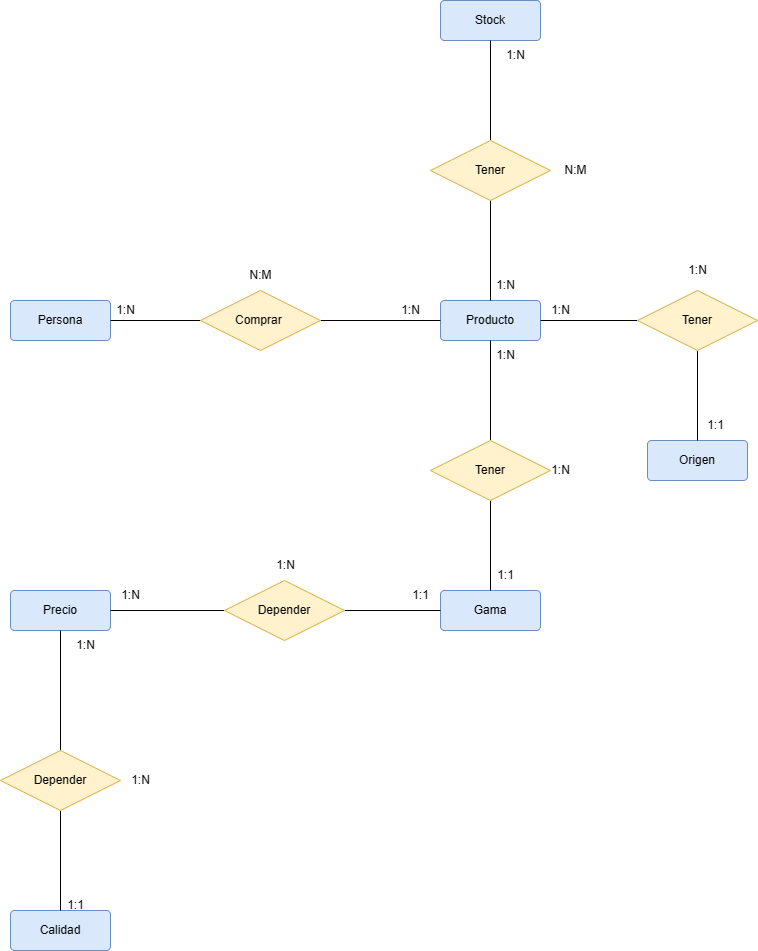

The diagram above was exported from draw.io. Its source (the exported page's mxGraphModel, read from the mxfile embedded in the PNG):
<mxGraphModel dx="437" dy="491" grid="1" gridSize="10" guides="1" tooltips="1" connect="1" arrows="1" fold="1" page="1" pageScale="1" pageWidth="827" pageHeight="1169" math="0" shadow="0">
  <root>
    <mxCell id="0" />
    <mxCell id="1" parent="0" />
    <mxCell id="LkjpK6A4WaelkpVPQnTX-1" value="Persona" style="rounded=1;arcSize=10;whiteSpace=wrap;html=1;align=center;fillColor=#dae8fc;strokeColor=#6c8ebf;" parent="1" vertex="1">
      <mxGeometry x="45" y="340" width="100" height="40" as="geometry" />
    </mxCell>
    <mxCell id="LkjpK6A4WaelkpVPQnTX-3" value="Stock" style="rounded=1;arcSize=10;whiteSpace=wrap;html=1;align=center;fillColor=#dae8fc;strokeColor=#6c8ebf;" parent="1" vertex="1">
      <mxGeometry x="475" y="40" width="100" height="40" as="geometry" />
    </mxCell>
    <mxCell id="LkjpK6A4WaelkpVPQnTX-4" value="Origen" style="rounded=1;arcSize=10;whiteSpace=wrap;html=1;align=center;fillColor=#dae8fc;strokeColor=#6c8ebf;" parent="1" vertex="1">
      <mxGeometry x="682" y="480" width="100" height="40" as="geometry" />
    </mxCell>
    <mxCell id="LkjpK6A4WaelkpVPQnTX-5" value="Calidad" style="rounded=1;arcSize=10;whiteSpace=wrap;html=1;align=center;fillColor=#dae8fc;strokeColor=#6c8ebf;" parent="1" vertex="1">
      <mxGeometry x="45" y="950" width="100" height="40" as="geometry" />
    </mxCell>
    <mxCell id="LkjpK6A4WaelkpVPQnTX-6" value="Precio" style="rounded=1;arcSize=10;whiteSpace=wrap;html=1;align=center;fillColor=#dae8fc;strokeColor=#6c8ebf;" parent="1" vertex="1">
      <mxGeometry x="45" y="630" width="100" height="40" as="geometry" />
    </mxCell>
    <mxCell id="LkjpK6A4WaelkpVPQnTX-7" value="Gama" style="rounded=1;arcSize=10;whiteSpace=wrap;html=1;align=center;fillColor=#dae8fc;strokeColor=#6c8ebf;" parent="1" vertex="1">
      <mxGeometry x="475" y="630" width="100" height="40" as="geometry" />
    </mxCell>
    <mxCell id="LkjpK6A4WaelkpVPQnTX-8" value="Producto" style="rounded=1;arcSize=10;whiteSpace=wrap;html=1;align=center;fillColor=#dae8fc;strokeColor=#6c8ebf;" parent="1" vertex="1">
      <mxGeometry x="475" y="340" width="100" height="40" as="geometry" />
    </mxCell>
    <mxCell id="LkjpK6A4WaelkpVPQnTX-10" style="edgeStyle=orthogonalEdgeStyle;rounded=0;orthogonalLoop=1;jettySize=auto;html=1;endArrow=none;endFill=0;" parent="1" source="LkjpK6A4WaelkpVPQnTX-9" target="LkjpK6A4WaelkpVPQnTX-1" edge="1">
      <mxGeometry relative="1" as="geometry" />
    </mxCell>
    <mxCell id="LkjpK6A4WaelkpVPQnTX-11" style="edgeStyle=orthogonalEdgeStyle;rounded=0;orthogonalLoop=1;jettySize=auto;html=1;entryX=0;entryY=0.5;entryDx=0;entryDy=0;endArrow=none;endFill=0;" parent="1" source="LkjpK6A4WaelkpVPQnTX-9" target="LkjpK6A4WaelkpVPQnTX-8" edge="1">
      <mxGeometry relative="1" as="geometry" />
    </mxCell>
    <mxCell id="LkjpK6A4WaelkpVPQnTX-9" value="Comprar&amp;nbsp;" style="shape=rhombus;perimeter=rhombusPerimeter;whiteSpace=wrap;html=1;align=center;fillColor=#fff2cc;strokeColor=#d6b656;" parent="1" vertex="1">
      <mxGeometry x="235" y="330" width="120" height="60" as="geometry" />
    </mxCell>
    <mxCell id="LkjpK6A4WaelkpVPQnTX-13" style="edgeStyle=orthogonalEdgeStyle;rounded=0;orthogonalLoop=1;jettySize=auto;html=1;endArrow=none;endFill=0;" parent="1" source="LkjpK6A4WaelkpVPQnTX-12" target="LkjpK6A4WaelkpVPQnTX-8" edge="1">
      <mxGeometry relative="1" as="geometry" />
    </mxCell>
    <mxCell id="LkjpK6A4WaelkpVPQnTX-14" style="edgeStyle=orthogonalEdgeStyle;rounded=0;orthogonalLoop=1;jettySize=auto;html=1;endArrow=none;endFill=0;" parent="1" source="LkjpK6A4WaelkpVPQnTX-12" target="LkjpK6A4WaelkpVPQnTX-7" edge="1">
      <mxGeometry relative="1" as="geometry" />
    </mxCell>
    <mxCell id="LkjpK6A4WaelkpVPQnTX-12" value="Tener" style="shape=rhombus;perimeter=rhombusPerimeter;whiteSpace=wrap;html=1;align=center;fillColor=#fff2cc;strokeColor=#d6b656;" parent="1" vertex="1">
      <mxGeometry x="465" y="480" width="120" height="60" as="geometry" />
    </mxCell>
    <mxCell id="LkjpK6A4WaelkpVPQnTX-19" style="edgeStyle=orthogonalEdgeStyle;rounded=0;orthogonalLoop=1;jettySize=auto;html=1;endArrow=none;endFill=0;" parent="1" source="LkjpK6A4WaelkpVPQnTX-15" target="LkjpK6A4WaelkpVPQnTX-6" edge="1">
      <mxGeometry relative="1" as="geometry" />
    </mxCell>
    <mxCell id="LkjpK6A4WaelkpVPQnTX-20" style="edgeStyle=orthogonalEdgeStyle;rounded=0;orthogonalLoop=1;jettySize=auto;html=1;endArrow=none;endFill=0;" parent="1" source="LkjpK6A4WaelkpVPQnTX-15" target="LkjpK6A4WaelkpVPQnTX-7" edge="1">
      <mxGeometry relative="1" as="geometry" />
    </mxCell>
    <mxCell id="LkjpK6A4WaelkpVPQnTX-15" value="Depender" style="shape=rhombus;perimeter=rhombusPerimeter;whiteSpace=wrap;html=1;align=center;fillColor=#fff2cc;strokeColor=#d6b656;" parent="1" vertex="1">
      <mxGeometry x="259" y="620" width="120" height="60" as="geometry" />
    </mxCell>
    <mxCell id="LkjpK6A4WaelkpVPQnTX-23" style="edgeStyle=orthogonalEdgeStyle;rounded=0;orthogonalLoop=1;jettySize=auto;html=1;endArrow=none;endFill=0;" parent="1" source="LkjpK6A4WaelkpVPQnTX-21" target="LkjpK6A4WaelkpVPQnTX-6" edge="1">
      <mxGeometry relative="1" as="geometry" />
    </mxCell>
    <mxCell id="LkjpK6A4WaelkpVPQnTX-24" style="edgeStyle=orthogonalEdgeStyle;rounded=0;orthogonalLoop=1;jettySize=auto;html=1;endArrow=none;endFill=0;" parent="1" source="LkjpK6A4WaelkpVPQnTX-21" target="LkjpK6A4WaelkpVPQnTX-5" edge="1">
      <mxGeometry relative="1" as="geometry" />
    </mxCell>
    <mxCell id="LkjpK6A4WaelkpVPQnTX-21" value="Depender" style="shape=rhombus;perimeter=rhombusPerimeter;whiteSpace=wrap;html=1;align=center;fillColor=#fff2cc;strokeColor=#d6b656;" parent="1" vertex="1">
      <mxGeometry x="35" y="790" width="120" height="60" as="geometry" />
    </mxCell>
    <mxCell id="LkjpK6A4WaelkpVPQnTX-26" style="edgeStyle=orthogonalEdgeStyle;rounded=0;orthogonalLoop=1;jettySize=auto;html=1;endArrow=none;endFill=0;" parent="1" source="LkjpK6A4WaelkpVPQnTX-25" target="LkjpK6A4WaelkpVPQnTX-4" edge="1">
      <mxGeometry relative="1" as="geometry" />
    </mxCell>
    <mxCell id="LkjpK6A4WaelkpVPQnTX-27" style="edgeStyle=orthogonalEdgeStyle;rounded=0;orthogonalLoop=1;jettySize=auto;html=1;entryX=1;entryY=0.5;entryDx=0;entryDy=0;endArrow=none;endFill=0;" parent="1" source="LkjpK6A4WaelkpVPQnTX-25" target="LkjpK6A4WaelkpVPQnTX-8" edge="1">
      <mxGeometry relative="1" as="geometry" />
    </mxCell>
    <mxCell id="LkjpK6A4WaelkpVPQnTX-25" value="Tener" style="shape=rhombus;perimeter=rhombusPerimeter;whiteSpace=wrap;html=1;align=center;fillColor=#fff2cc;strokeColor=#d6b656;" parent="1" vertex="1">
      <mxGeometry x="672" y="330" width="120" height="60" as="geometry" />
    </mxCell>
    <mxCell id="LkjpK6A4WaelkpVPQnTX-29" style="edgeStyle=orthogonalEdgeStyle;rounded=0;orthogonalLoop=1;jettySize=auto;html=1;entryX=0.5;entryY=1;entryDx=0;entryDy=0;endArrow=none;endFill=0;" parent="1" source="LkjpK6A4WaelkpVPQnTX-28" target="LkjpK6A4WaelkpVPQnTX-3" edge="1">
      <mxGeometry relative="1" as="geometry" />
    </mxCell>
    <mxCell id="LkjpK6A4WaelkpVPQnTX-31" style="edgeStyle=orthogonalEdgeStyle;rounded=0;orthogonalLoop=1;jettySize=auto;html=1;entryX=0.5;entryY=0;entryDx=0;entryDy=0;endArrow=none;endFill=0;" parent="1" source="LkjpK6A4WaelkpVPQnTX-28" target="LkjpK6A4WaelkpVPQnTX-8" edge="1">
      <mxGeometry relative="1" as="geometry" />
    </mxCell>
    <mxCell id="LkjpK6A4WaelkpVPQnTX-28" value="Tener" style="shape=rhombus;perimeter=rhombusPerimeter;whiteSpace=wrap;html=1;align=center;fillColor=#fff2cc;strokeColor=#d6b656;" parent="1" vertex="1">
      <mxGeometry x="465" y="180" width="120" height="60" as="geometry" />
    </mxCell>
    <mxCell id="LkjpK6A4WaelkpVPQnTX-32" value="1:N" style="text;html=1;align=center;verticalAlign=middle;resizable=0;points=[];autosize=1;strokeColor=none;fillColor=none;" parent="1" vertex="1">
      <mxGeometry x="140" y="335" width="40" height="30" as="geometry" />
    </mxCell>
    <mxCell id="LkjpK6A4WaelkpVPQnTX-33" value="1:1" style="text;html=1;align=center;verticalAlign=middle;resizable=0;points=[];autosize=1;strokeColor=none;fillColor=none;" parent="1" vertex="1">
      <mxGeometry x="435" y="620" width="40" height="30" as="geometry" />
    </mxCell>
    <mxCell id="LkjpK6A4WaelkpVPQnTX-34" value="1:N" style="text;html=1;align=center;verticalAlign=middle;resizable=0;points=[];autosize=1;strokeColor=none;fillColor=none;" parent="1" vertex="1">
      <mxGeometry x="425" y="335" width="40" height="30" as="geometry" />
    </mxCell>
    <mxCell id="LkjpK6A4WaelkpVPQnTX-35" value="N:M" style="text;html=1;align=center;verticalAlign=middle;resizable=0;points=[];autosize=1;strokeColor=none;fillColor=none;" parent="1" vertex="1">
      <mxGeometry x="270" y="300" width="50" height="30" as="geometry" />
    </mxCell>
    <mxCell id="LkjpK6A4WaelkpVPQnTX-36" value="1:N" style="text;html=1;align=center;verticalAlign=middle;resizable=0;points=[];autosize=1;strokeColor=none;fillColor=none;" parent="1" vertex="1">
      <mxGeometry x="145" y="620" width="40" height="30" as="geometry" />
    </mxCell>
    <mxCell id="LkjpK6A4WaelkpVPQnTX-37" value="1:N" style="text;html=1;align=center;verticalAlign=middle;resizable=0;points=[];autosize=1;strokeColor=none;fillColor=none;" parent="1" vertex="1">
      <mxGeometry x="300" y="590" width="40" height="30" as="geometry" />
    </mxCell>
    <mxCell id="LkjpK6A4WaelkpVPQnTX-38" value="1:N" style="text;html=1;align=center;verticalAlign=middle;resizable=0;points=[];autosize=1;strokeColor=none;fillColor=none;" parent="1" vertex="1">
      <mxGeometry x="100" y="670" width="40" height="30" as="geometry" />
    </mxCell>
    <mxCell id="LkjpK6A4WaelkpVPQnTX-39" value="1:N" style="text;html=1;align=center;verticalAlign=middle;resizable=0;points=[];autosize=1;strokeColor=none;fillColor=none;" parent="1" vertex="1">
      <mxGeometry x="155" y="805" width="40" height="30" as="geometry" />
    </mxCell>
    <mxCell id="LkjpK6A4WaelkpVPQnTX-40" value="1:1" style="text;html=1;align=center;verticalAlign=middle;resizable=0;points=[];autosize=1;strokeColor=none;fillColor=none;" parent="1" vertex="1">
      <mxGeometry x="90" y="930" width="40" height="30" as="geometry" />
    </mxCell>
    <mxCell id="LkjpK6A4WaelkpVPQnTX-41" value="1:N" style="text;html=1;align=center;verticalAlign=middle;resizable=0;points=[];autosize=1;strokeColor=none;fillColor=none;" parent="1" vertex="1">
      <mxGeometry x="575" y="335" width="40" height="30" as="geometry" />
    </mxCell>
    <mxCell id="LkjpK6A4WaelkpVPQnTX-42" value="1:1" style="text;html=1;align=center;verticalAlign=middle;resizable=0;points=[];autosize=1;strokeColor=none;fillColor=none;" parent="1" vertex="1">
      <mxGeometry x="730" y="450" width="40" height="30" as="geometry" />
    </mxCell>
    <mxCell id="LkjpK6A4WaelkpVPQnTX-43" value="1:N" style="text;html=1;align=center;verticalAlign=middle;resizable=0;points=[];autosize=1;strokeColor=none;fillColor=none;" parent="1" vertex="1">
      <mxGeometry x="712" y="295" width="40" height="30" as="geometry" />
    </mxCell>
    <mxCell id="LkjpK6A4WaelkpVPQnTX-44" value="1:N" style="text;html=1;align=center;verticalAlign=middle;resizable=0;points=[];autosize=1;strokeColor=none;fillColor=none;" parent="1" vertex="1">
      <mxGeometry x="520" y="380" width="40" height="30" as="geometry" />
    </mxCell>
    <mxCell id="LkjpK6A4WaelkpVPQnTX-45" value="1:1" style="text;html=1;align=center;verticalAlign=middle;resizable=0;points=[];autosize=1;strokeColor=none;fillColor=none;" parent="1" vertex="1">
      <mxGeometry x="520" y="600" width="40" height="30" as="geometry" />
    </mxCell>
    <mxCell id="LkjpK6A4WaelkpVPQnTX-46" value="1:N" style="text;html=1;align=center;verticalAlign=middle;resizable=0;points=[];autosize=1;strokeColor=none;fillColor=none;" parent="1" vertex="1">
      <mxGeometry x="575" y="495" width="40" height="30" as="geometry" />
    </mxCell>
    <mxCell id="LkjpK6A4WaelkpVPQnTX-47" value="N:M" style="text;html=1;align=center;verticalAlign=middle;resizable=0;points=[];autosize=1;strokeColor=none;fillColor=none;" parent="1" vertex="1">
      <mxGeometry x="585" y="195" width="50" height="30" as="geometry" />
    </mxCell>
    <mxCell id="LkjpK6A4WaelkpVPQnTX-48" value="1:N" style="text;html=1;align=center;verticalAlign=middle;resizable=0;points=[];autosize=1;strokeColor=none;fillColor=none;" parent="1" vertex="1">
      <mxGeometry x="520" y="310" width="40" height="30" as="geometry" />
    </mxCell>
    <mxCell id="LkjpK6A4WaelkpVPQnTX-49" value="1:N" style="text;html=1;align=center;verticalAlign=middle;resizable=0;points=[];autosize=1;strokeColor=none;fillColor=none;" parent="1" vertex="1">
      <mxGeometry x="530" y="80" width="40" height="30" as="geometry" />
    </mxCell>
  </root>
</mxGraphModel>